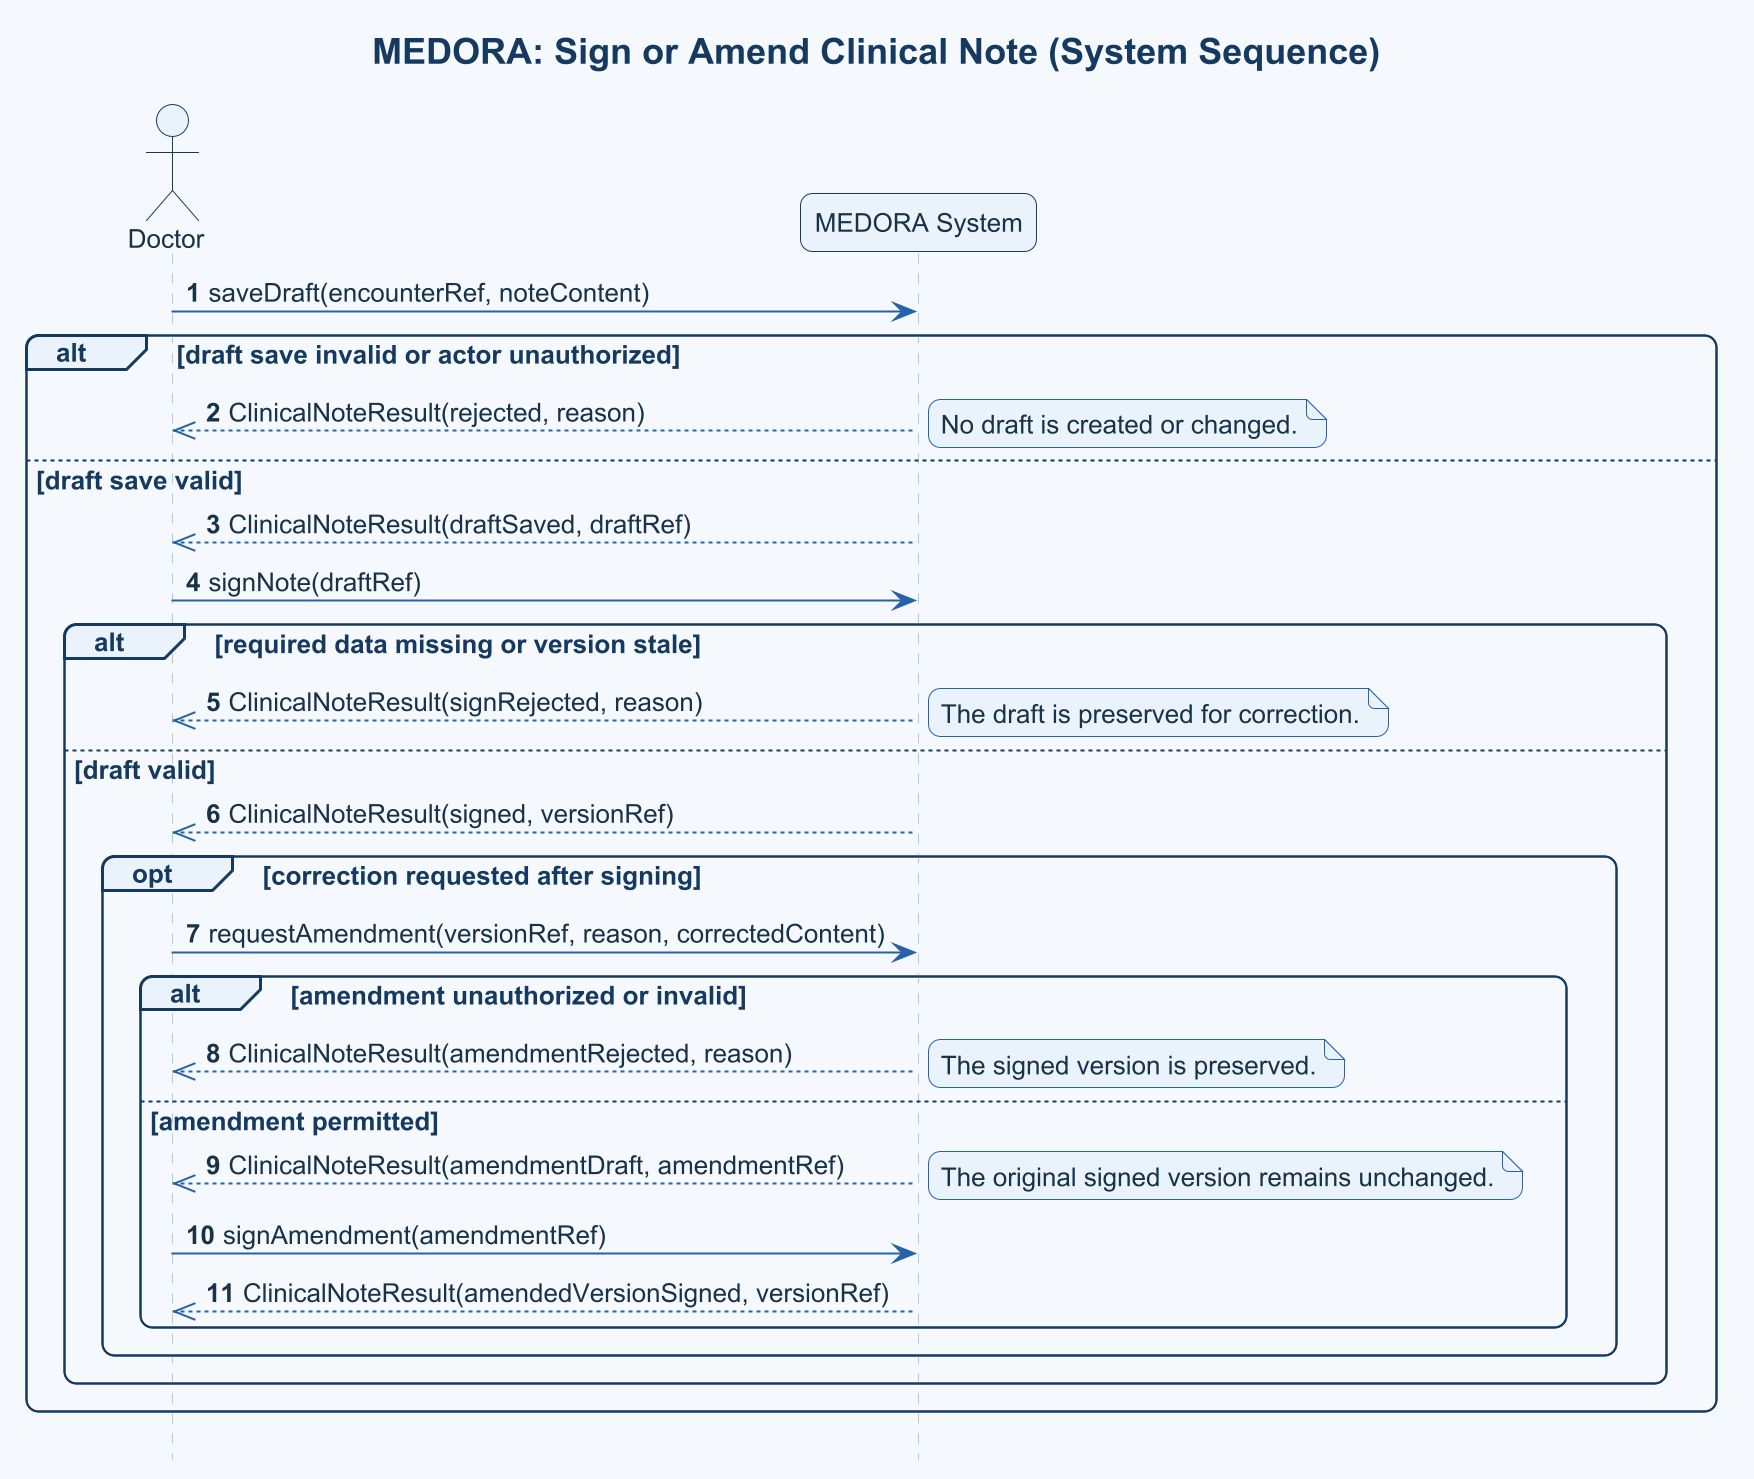

The diagram above was rendered by PlantUML. Its source (embedded in the PNG):
@startuml
title MEDORA: Sign or Amend Clinical Note (System Sequence)
!include ../../../../../shared/templates/medora-style.puml
skinparam dpi 192
skinparam defaultFontSize 13
skinparam titleFontSize 18
hide footbox
autonumber
actor Doctor
participant "MEDORA System" as System

Doctor -> System: saveDraft(encounterRef, noteContent)
alt draft save invalid or actor unauthorized
  System -->> Doctor: ClinicalNoteResult(rejected, reason)
  note right: No draft is created or changed.
else draft save valid
  System -->> Doctor: ClinicalNoteResult(draftSaved, draftRef)
  Doctor -> System: signNote(draftRef)
  alt required data missing or version stale
    System -->> Doctor: ClinicalNoteResult(signRejected, reason)
    note right: The draft is preserved for correction.
  else draft valid
    System -->> Doctor: ClinicalNoteResult(signed, versionRef)
    opt correction requested after signing
      Doctor -> System: requestAmendment(versionRef, reason, correctedContent)
      alt amendment unauthorized or invalid
        System -->> Doctor: ClinicalNoteResult(amendmentRejected, reason)
        note right: The signed version is preserved.
      else amendment permitted
        System -->> Doctor: ClinicalNoteResult(amendmentDraft, amendmentRef)
        note right: The original signed version remains unchanged.
        Doctor -> System: signAmendment(amendmentRef)
        System -->> Doctor: ClinicalNoteResult(amendedVersionSigned, versionRef)
      end
    end
  end
end
@enduml